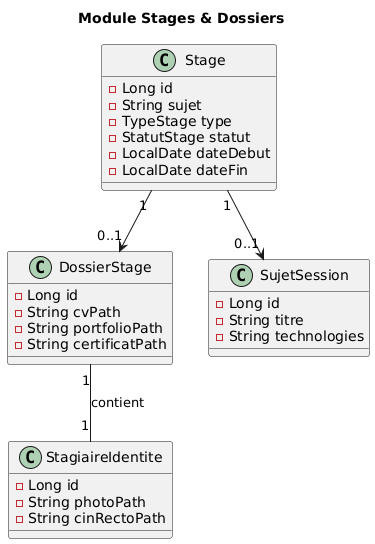

The diagram above was rendered by PlantUML. Its source (embedded in the PNG):
@startuml
title Module Stages & Dossiers

class Stage {
    - Long id
    - String sujet
    - TypeStage type
    - StatutStage statut
    - LocalDate dateDebut
    - LocalDate dateFin
}

class DossierStage {
    - Long id
    - String cvPath
    - String portfolioPath
    - String certificatPath
}

class SujetSession {
    - Long id
    - String titre
    - String technologies
}

class StagiaireIdentite {
    - Long id
    - String photoPath
    - String cinRectoPath
}

Stage "1" --> "0..1" DossierStage
Stage "1" --> "0..1" SujetSession
DossierStage "1" -- "1" StagiaireIdentite : contient
@enduml